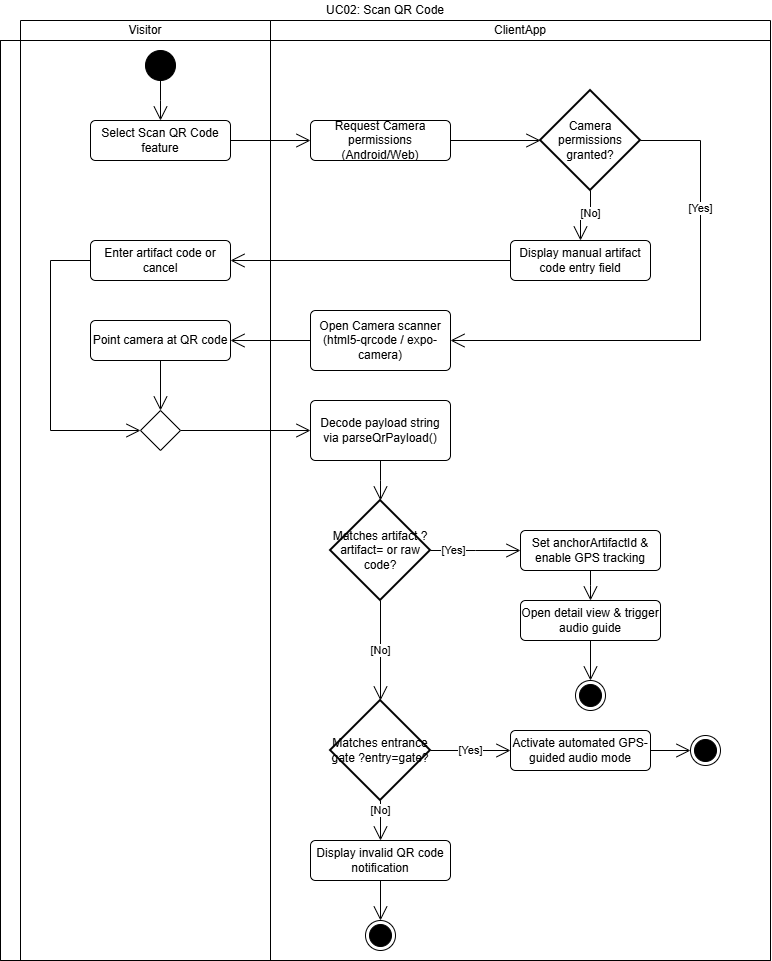

The diagram above was exported from draw.io. Its source (the exported page's mxGraphModel, read from the mxfile embedded in the PNG):
<mxGraphModel dx="1534" dy="1006" grid="1" gridSize="10" guides="1" tooltips="1" connect="1" arrows="1" fold="1" page="1" pageScale="1" pageWidth="827" pageHeight="1169" math="0" shadow="0">
  <root>
    <mxCell id="KeWF-O0O3k0Tlrigpdci-0" />
    <mxCell id="KeWF-O0O3k0Tlrigpdci-1" parent="KeWF-O0O3k0Tlrigpdci-0" />
    <mxCell id="KeWF-O0O3k0Tlrigpdci-5" parent="KeWF-O0O3k0Tlrigpdci-1" style="shape=table;html=1;whiteSpace=wrap;startSize=20;container=1;collapsible=0;childLayout=tableLayout;fillColor=none;swimlaneFillColor=#ffffff;strokeColor=none;" value="UC02: Scan QR Code" vertex="1">
      <mxGeometry height="960" width="770" as="geometry" />
    </mxCell>
    <mxCell id="KeWF-O0O3k0Tlrigpdci-6" parent="KeWF-O0O3k0Tlrigpdci-5" style="shape=partialRectangle;html=1;whiteSpace=wrap;collapsible=0;dropTarget=0;pointerEvents=0;fillColor=none;top=0;left=0;bottom=0;right=0;points=[[0,0.5],[1,0.5]];portConstraint=eastwest;strokeColor=none;" value="" vertex="1">
      <mxGeometry height="20" width="770" y="20" as="geometry" />
    </mxCell>
    <mxCell id="KeWF-O0O3k0Tlrigpdci-7" parent="KeWF-O0O3k0Tlrigpdci-6" style="shape=partialRectangle;html=1;whiteSpace=wrap;connectable=0;fillColor=none;top=1;left=1;bottom=1;right=1;overflow=hidden;strokeColor=none;" value="" vertex="1">
      <mxGeometry height="20" width="20" as="geometry">
        <mxRectangle height="20" width="20" as="alternateBounds" />
      </mxGeometry>
    </mxCell>
    <mxCell id="KeWF-O0O3k0Tlrigpdci-8" parent="KeWF-O0O3k0Tlrigpdci-6" style="shape=partialRectangle;html=1;whiteSpace=wrap;connectable=0;fillColor=none;top=1;left=1;bottom=1;right=1;overflow=hidden;" value="Visitor" vertex="1">
      <mxGeometry height="20" width="250" x="20" as="geometry">
        <mxRectangle height="20" width="250" as="alternateBounds" />
      </mxGeometry>
    </mxCell>
    <mxCell id="KeWF-O0O3k0Tlrigpdci-9" parent="KeWF-O0O3k0Tlrigpdci-6" style="shape=partialRectangle;html=1;whiteSpace=wrap;connectable=0;fillColor=none;top=1;left=1;bottom=1;right=1;overflow=hidden;" value="ClientApp" vertex="1">
      <mxGeometry height="20" width="500" x="270" as="geometry">
        <mxRectangle height="20" width="500" as="alternateBounds" />
      </mxGeometry>
    </mxCell>
    <mxCell id="KeWF-O0O3k0Tlrigpdci-10" parent="KeWF-O0O3k0Tlrigpdci-5" style="shape=partialRectangle;html=1;whiteSpace=wrap;collapsible=0;dropTarget=0;pointerEvents=0;fillColor=none;top=1;left=1;bottom=1;right=1;points=[[0,0.5],[1,0.5]];portConstraint=eastwest;" value="" vertex="1">
      <mxGeometry height="920" width="770" y="40" as="geometry" />
    </mxCell>
    <mxCell id="KeWF-O0O3k0Tlrigpdci-11" parent="KeWF-O0O3k0Tlrigpdci-10" style="shape=partialRectangle;html=1;whiteSpace=wrap;connectable=0;fillColor=none;top=1;left=1;bottom=1;right=1;overflow=hidden;horizontal=0;" value="" vertex="1">
      <mxGeometry height="920" width="20" as="geometry">
        <mxRectangle height="920" width="20" as="alternateBounds" />
      </mxGeometry>
    </mxCell>
    <mxCell id="KeWF-O0O3k0Tlrigpdci-12" parent="KeWF-O0O3k0Tlrigpdci-10" style="shape=partialRectangle;html=1;whiteSpace=wrap;connectable=0;fillColor=none;top=1;left=1;bottom=1;right=1;overflow=hidden;" value="" vertex="1">
      <mxGeometry height="920" width="250" x="20" as="geometry">
        <mxRectangle height="920" width="250" as="alternateBounds" />
      </mxGeometry>
    </mxCell>
    <mxCell id="KeWF-O0O3k0Tlrigpdci-13" parent="KeWF-O0O3k0Tlrigpdci-10" style="shape=partialRectangle;html=1;whiteSpace=wrap;connectable=0;fillColor=none;top=1;left=1;bottom=1;right=1;overflow=hidden;" value="" vertex="1">
      <mxGeometry height="920" width="500" x="270" as="geometry">
        <mxRectangle height="920" width="500" as="alternateBounds" />
      </mxGeometry>
    </mxCell>
    <mxCell id="KeWF-O0O3k0Tlrigpdci-14" edge="1" parent="KeWF-O0O3k0Tlrigpdci-1" source="KeWF-O0O3k0Tlrigpdci-51" style="edgeStyle=elbowEdgeStyle;rounded=0;orthogonalLoop=1;jettySize=auto;html=1;endArrow=open;labelBackgroundColor=default;endSize=12;defaultLabelBackgroundColor=page;" target="KeWF-O0O3k0Tlrigpdci-24" value="[Yes]">
      <mxGeometry relative="1" x="-0.5" as="geometry">
        <mxPoint as="offset" />
        <mxPoint x="190" y="700" as="sourcePoint" />
      </mxGeometry>
    </mxCell>
    <mxCell id="KeWF-O0O3k0Tlrigpdci-15" parent="KeWF-O0O3k0Tlrigpdci-1" style="ellipse;fillColor=strokeColor;html=1;" value="" vertex="1">
      <mxGeometry height="30" width="30" x="145" y="50" as="geometry" />
    </mxCell>
    <mxCell id="KeWF-O0O3k0Tlrigpdci-16" parent="KeWF-O0O3k0Tlrigpdci-1" style="html=1;align=center;verticalAlign=middle;rounded=1;absoluteArcSize=1;arcSize=10;dashed=0;whiteSpace=wrap;" value="Select Scan QR Code feature" vertex="1">
      <mxGeometry height="40" width="140" x="90" y="120" as="geometry" />
    </mxCell>
    <mxCell id="KeWF-O0O3k0Tlrigpdci-17" edge="1" parent="KeWF-O0O3k0Tlrigpdci-1" source="KeWF-O0O3k0Tlrigpdci-18" style="edgeStyle=orthogonalEdgeStyle;shape=connector;rounded=0;libavoidRouting=1;orthogonalLoop=1;jettySize=auto;html=1;strokeColor=default;align=center;verticalAlign=middle;fontFamily=Helvetica;fontSize=11;fontColor=default;labelBackgroundColor=default;defaultLabelBackgroundColor=page;elbow=horizontal;endArrow=open;endSize=12;" target="KeWF-O0O3k0Tlrigpdci-50">
      <mxGeometry relative="1" x="-0.9333" as="geometry">
        <mxPoint x="189.5" y="285" as="targetPoint" />
      </mxGeometry>
    </mxCell>
    <mxCell id="KeWF-O0O3k0Tlrigpdci-18" parent="KeWF-O0O3k0Tlrigpdci-1" style="html=1;align=center;verticalAlign=middle;rounded=1;absoluteArcSize=1;arcSize=10;dashed=0;whiteSpace=wrap;" value="Request Camera permissions (Android/Web)" vertex="1">
      <mxGeometry height="40" width="140" x="310" y="120" as="geometry" />
    </mxCell>
    <mxCell id="KeWF-O0O3k0Tlrigpdci-19" parent="KeWF-O0O3k0Tlrigpdci-1" style="html=1;align=center;verticalAlign=middle;rounded=1;absoluteArcSize=1;arcSize=10;dashed=0;whiteSpace=wrap;" value="Point camera at QR code" vertex="1">
      <mxGeometry height="40" width="140" x="90" y="320" as="geometry" />
    </mxCell>
    <mxCell id="KeWF-O0O3k0Tlrigpdci-20" parent="KeWF-O0O3k0Tlrigpdci-1" style="html=1;align=center;verticalAlign=middle;rounded=1;absoluteArcSize=1;arcSize=10;dashed=0;whiteSpace=wrap;" value="Decode payload string via parseQrPayload()" vertex="1">
      <mxGeometry height="60" width="140" x="310" y="400" as="geometry" />
    </mxCell>
    <mxCell id="KeWF-O0O3k0Tlrigpdci-23" edge="1" parent="KeWF-O0O3k0Tlrigpdci-1" source="KeWF-O0O3k0Tlrigpdci-24" style="edgeStyle=elbowEdgeStyle;shape=connector;rounded=0;orthogonalLoop=1;jettySize=auto;html=1;strokeColor=default;align=center;verticalAlign=middle;fontFamily=Helvetica;fontSize=11;fontColor=default;labelBackgroundColor=none;endArrow=open;endSize=12;" target="es-PFdMJaHfhqSjXX2Gn-6">
      <mxGeometry relative="1" as="geometry" />
    </mxCell>
    <mxCell id="KeWF-O0O3k0Tlrigpdci-24" parent="KeWF-O0O3k0Tlrigpdci-1" style="html=1;align=center;verticalAlign=middle;rounded=1;absoluteArcSize=1;arcSize=10;dashed=0;whiteSpace=wrap;" value="Set anchorArtifactId &amp;amp; enable GPS tracking" vertex="1">
      <mxGeometry height="40" width="140" x="520" y="530" as="geometry" />
    </mxCell>
    <mxCell id="KeWF-O0O3k0Tlrigpdci-26" edge="1" parent="KeWF-O0O3k0Tlrigpdci-1" source="KeWF-O0O3k0Tlrigpdci-16" style="edgeStyle=elbowEdgeStyle;html=1;elbow=horizontal;endArrow=open;labelBackgroundColor=none;endSize=12;rounded=0;" target="KeWF-O0O3k0Tlrigpdci-18" value="">
      <mxGeometry relative="1" x="0.8218" as="geometry">
        <mxPoint x="370" y="244.5" as="sourcePoint" />
        <mxPoint x="410" y="244.5" as="targetPoint" />
      </mxGeometry>
    </mxCell>
    <mxCell id="KeWF-O0O3k0Tlrigpdci-27" edge="1" parent="KeWF-O0O3k0Tlrigpdci-1" source="KeWF-O0O3k0Tlrigpdci-15" style="edgeStyle=elbowEdgeStyle;html=1;elbow=horizontal;endArrow=open;labelBackgroundColor=none;endSize=12;rounded=0;" target="KeWF-O0O3k0Tlrigpdci-16" value="">
      <mxGeometry relative="1" x="0.8" as="geometry">
        <mxPoint x="160" y="80" as="sourcePoint" />
        <mxPoint x="215" y="310" as="targetPoint" />
      </mxGeometry>
    </mxCell>
    <mxCell id="KeWF-O0O3k0Tlrigpdci-28" edge="1" parent="KeWF-O0O3k0Tlrigpdci-1" source="KeWF-O0O3k0Tlrigpdci-19" style="edgeStyle=orthogonalEdgeStyle;html=1;elbow=horizontal;endArrow=open;labelBackgroundColor=none;endSize=12;rounded=0;libavoidRouting=1;" target="KeWF-O0O3k0Tlrigpdci-32" value="">
      <mxGeometry relative="1" x="-0.725" as="geometry">
        <mxPoint x="230" y="510.0000000000002" as="sourcePoint" />
        <mxPoint x="195" y="630" as="targetPoint" />
      </mxGeometry>
    </mxCell>
    <mxCell id="KeWF-O0O3k0Tlrigpdci-29" edge="1" parent="KeWF-O0O3k0Tlrigpdci-1" source="KeWF-O0O3k0Tlrigpdci-20" style="edgeStyle=elbowEdgeStyle;html=1;elbow=horizontal;endArrow=open;labelBackgroundColor=none;endSize=12;rounded=0;" target="KeWF-O0O3k0Tlrigpdci-51" value="">
      <mxGeometry relative="1" x="-0.84" as="geometry">
        <mxPoint x="205" y="550" as="sourcePoint" />
        <mxPoint x="190" y="660" as="targetPoint" />
      </mxGeometry>
    </mxCell>
    <mxCell id="KeWF-O0O3k0Tlrigpdci-31" edge="1" parent="KeWF-O0O3k0Tlrigpdci-1" source="es-PFdMJaHfhqSjXX2Gn-3" style="edgeStyle=orthogonalEdgeStyle;shape=connector;rounded=0;orthogonalLoop=1;jettySize=auto;elbow=horizontal;html=1;strokeColor=default;align=center;verticalAlign=middle;fontFamily=Helvetica;fontSize=11;fontColor=default;labelBackgroundColor=default;defaultLabelBackgroundColor=page;endArrow=open;endSize=12;libavoidRouting=1;" target="KeWF-O0O3k0Tlrigpdci-19">
      <mxGeometry relative="1" as="geometry">
        <mxPoint x="160" y="360" as="sourcePoint" />
      </mxGeometry>
    </mxCell>
    <mxCell id="es-PFdMJaHfhqSjXX2Gn-5" edge="1" parent="KeWF-O0O3k0Tlrigpdci-1" source="KeWF-O0O3k0Tlrigpdci-32" style="edgeStyle=orthogonalEdgeStyle;shape=connector;rounded=0;jumpStyle=arc;libavoidRouting=1;orthogonalLoop=1;jettySize=auto;html=1;strokeColor=default;align=center;verticalAlign=middle;fontFamily=Helvetica;fontSize=11;fontColor=default;labelBackgroundColor=default;defaultLabelBackgroundColor=page;elbow=horizontal;endArrow=open;endSize=12;" target="KeWF-O0O3k0Tlrigpdci-20">
      <mxGeometry relative="1" as="geometry" />
    </mxCell>
    <mxCell id="KeWF-O0O3k0Tlrigpdci-32" parent="KeWF-O0O3k0Tlrigpdci-1" style="shape=rhombus;html=1;verticalLabelPosition=bottom;verticalAlignment=top;" value="" vertex="1">
      <mxGeometry height="40" width="40" x="140" y="410" as="geometry" />
    </mxCell>
    <mxCell id="KeWF-O0O3k0Tlrigpdci-33" parent="KeWF-O0O3k0Tlrigpdci-1" style="ellipse;html=1;shape=endState;fillColor=strokeColor;" value="" vertex="1">
      <mxGeometry height="30" width="30" x="365" y="920" as="geometry" />
    </mxCell>
    <mxCell id="KeWF-O0O3k0Tlrigpdci-34" edge="1" parent="KeWF-O0O3k0Tlrigpdci-1" source="KeWF-O0O3k0Tlrigpdci-50" style="shape=connector;rounded=0;orthogonalLoop=1;jettySize=auto;html=1;strokeColor=default;align=center;verticalAlign=middle;fontFamily=Helvetica;fontSize=11;fontColor=default;labelBackgroundColor=default;defaultLabelBackgroundColor=page;elbow=horizontal;endArrow=open;endSize=12;edgeStyle=orthogonalEdgeStyle;" target="es-PFdMJaHfhqSjXX2Gn-3" value="[Yes]">
      <mxGeometry relative="1" x="-0.498" as="geometry">
        <mxPoint as="offset" />
        <Array as="points">
          <mxPoint x="700" y="140" />
          <mxPoint x="700" y="340" />
        </Array>
        <mxPoint x="189.5" y="385" as="sourcePoint" />
      </mxGeometry>
    </mxCell>
    <mxCell id="KeWF-O0O3k0Tlrigpdci-36" parent="KeWF-O0O3k0Tlrigpdci-1" style="html=1;align=center;verticalAlign=middle;rounded=1;absoluteArcSize=1;arcSize=10;dashed=0;whiteSpace=wrap;" value="Display invalid QR code notification" vertex="1">
      <mxGeometry height="40" width="140" x="310" y="840" as="geometry" />
    </mxCell>
    <mxCell id="KeWF-O0O3k0Tlrigpdci-37" edge="1" parent="KeWF-O0O3k0Tlrigpdci-1" source="KeWF-O0O3k0Tlrigpdci-36" style="edgeStyle=orthogonalEdgeStyle;shape=connector;rounded=0;libavoidRouting=1;orthogonalLoop=1;jettySize=auto;html=1;strokeColor=default;align=center;verticalAlign=middle;fontFamily=Helvetica;fontSize=11;fontColor=default;labelBackgroundColor=default;defaultLabelBackgroundColor=page;elbow=horizontal;endArrow=open;endSize=12;" target="KeWF-O0O3k0Tlrigpdci-33">
      <mxGeometry relative="1" x="0.9" as="geometry">
        <mxPoint x="380" y="880" as="sourcePoint" />
      </mxGeometry>
    </mxCell>
    <mxCell id="KeWF-O0O3k0Tlrigpdci-38" edge="1" parent="KeWF-O0O3k0Tlrigpdci-1" source="KeWF-O0O3k0Tlrigpdci-50" style="edgeStyle=orthogonalEdgeStyle;shape=connector;rounded=0;orthogonalLoop=1;jettySize=auto;html=1;strokeColor=default;align=center;verticalAlign=middle;fontFamily=Helvetica;fontSize=11;fontColor=default;labelBackgroundColor=default;defaultLabelBackgroundColor=page;elbow=horizontal;endArrow=open;endSize=12;libavoidRouting=1;" target="es-PFdMJaHfhqSjXX2Gn-0" value="[No]">
      <mxGeometry relative="1" x="-0.25" as="geometry">
        <mxPoint as="offset" />
        <Array as="points">
          <mxPoint x="590" y="215" />
          <mxPoint x="580" y="215" />
        </Array>
        <mxPoint x="169.5" y="305" as="sourcePoint" />
      </mxGeometry>
    </mxCell>
    <mxCell id="KeWF-O0O3k0Tlrigpdci-43" edge="1" parent="KeWF-O0O3k0Tlrigpdci-1" source="KeWF-O0O3k0Tlrigpdci-44" style="edgeStyle=orthogonalEdgeStyle;shape=connector;rounded=0;libavoidRouting=1;orthogonalLoop=1;jettySize=auto;html=1;strokeColor=default;align=center;verticalAlign=middle;fontFamily=Helvetica;fontSize=11;fontColor=default;labelBackgroundColor=default;defaultLabelBackgroundColor=page;elbow=horizontal;endArrow=open;endSize=12;" target="KeWF-O0O3k0Tlrigpdci-57">
      <mxGeometry relative="1" as="geometry" />
    </mxCell>
    <mxCell id="KeWF-O0O3k0Tlrigpdci-44" parent="KeWF-O0O3k0Tlrigpdci-1" style="html=1;align=center;verticalAlign=middle;rounded=1;absoluteArcSize=1;arcSize=10;dashed=0;whiteSpace=wrap;" value="Activate automated GPS-guided audio mode" vertex="1">
      <mxGeometry height="40" width="140" x="510" y="730" as="geometry" />
    </mxCell>
    <mxCell id="KeWF-O0O3k0Tlrigpdci-45" edge="1" parent="KeWF-O0O3k0Tlrigpdci-1" source="KeWF-O0O3k0Tlrigpdci-52" style="edgeStyle=orthogonalEdgeStyle;shape=connector;rounded=0;libavoidRouting=1;orthogonalLoop=1;jettySize=auto;html=1;strokeColor=default;align=center;verticalAlign=middle;fontFamily=Helvetica;fontSize=11;fontColor=default;labelBackgroundColor=default;defaultLabelBackgroundColor=page;elbow=horizontal;endArrow=open;endSize=12;" target="KeWF-O0O3k0Tlrigpdci-44" value="[Yes]">
      <mxGeometry relative="1" as="geometry">
        <mxPoint x="190" y="900" as="sourcePoint" />
      </mxGeometry>
    </mxCell>
    <mxCell id="KeWF-O0O3k0Tlrigpdci-46" edge="1" parent="KeWF-O0O3k0Tlrigpdci-1" source="KeWF-O0O3k0Tlrigpdci-52" style="edgeStyle=orthogonalEdgeStyle;shape=connector;rounded=0;orthogonalLoop=1;jettySize=auto;html=1;strokeColor=default;align=center;verticalAlign=middle;fontFamily=Helvetica;fontSize=11;fontColor=default;labelBackgroundColor=default;defaultLabelBackgroundColor=page;elbow=horizontal;endArrow=open;endSize=12;libavoidRouting=1;" target="KeWF-O0O3k0Tlrigpdci-36" value="[No]">
      <mxGeometry relative="1" x="-0.6667" as="geometry">
        <mxPoint as="offset" />
        <mxPoint x="210" y="880" as="sourcePoint" />
        <mxPoint x="380" y="839.9999999999998" as="targetPoint" />
      </mxGeometry>
    </mxCell>
    <mxCell id="KeWF-O0O3k0Tlrigpdci-50" parent="KeWF-O0O3k0Tlrigpdci-1" style="strokeWidth=2;html=1;shape=mxgraph.flowchart.decision;whiteSpace=wrap;" value="Camera permissions granted?" vertex="1">
      <mxGeometry height="100" width="100" x="540" y="90" as="geometry" />
    </mxCell>
    <mxCell id="es-PFdMJaHfhqSjXX2Gn-8" edge="1" parent="KeWF-O0O3k0Tlrigpdci-1" source="KeWF-O0O3k0Tlrigpdci-51" style="edgeStyle=orthogonalEdgeStyle;shape=connector;rounded=0;jumpStyle=arc;libavoidRouting=1;orthogonalLoop=1;jettySize=auto;html=1;strokeColor=default;align=center;verticalAlign=middle;fontFamily=Helvetica;fontSize=11;fontColor=default;labelBackgroundColor=default;defaultLabelBackgroundColor=page;elbow=horizontal;endArrow=open;endSize=12;" target="KeWF-O0O3k0Tlrigpdci-52" value="[No]">
      <mxGeometry relative="1" as="geometry" />
    </mxCell>
    <mxCell id="KeWF-O0O3k0Tlrigpdci-51" parent="KeWF-O0O3k0Tlrigpdci-1" style="strokeWidth=2;html=1;shape=mxgraph.flowchart.decision;whiteSpace=wrap;" value="Matches artifact ?artifact= or raw code?" vertex="1">
      <mxGeometry height="100" width="100" x="330" y="500" as="geometry" />
    </mxCell>
    <mxCell id="KeWF-O0O3k0Tlrigpdci-52" parent="KeWF-O0O3k0Tlrigpdci-1" style="strokeWidth=2;html=1;shape=mxgraph.flowchart.decision;whiteSpace=wrap;" value="Matches entrance gate ?entry=gate?" vertex="1">
      <mxGeometry height="100" width="100" x="330" y="700" as="geometry" />
    </mxCell>
    <mxCell id="KeWF-O0O3k0Tlrigpdci-57" parent="KeWF-O0O3k0Tlrigpdci-1" style="ellipse;html=1;shape=endState;fillColor=strokeColor;" value="" vertex="1">
      <mxGeometry height="30" width="30" x="690" y="735" as="geometry" />
    </mxCell>
    <mxCell id="es-PFdMJaHfhqSjXX2Gn-2" edge="1" parent="KeWF-O0O3k0Tlrigpdci-1" source="es-PFdMJaHfhqSjXX2Gn-0" style="edgeStyle=orthogonalEdgeStyle;shape=connector;rounded=0;jumpStyle=arc;libavoidRouting=1;orthogonalLoop=1;jettySize=auto;html=1;strokeColor=default;align=center;verticalAlign=middle;fontFamily=Helvetica;fontSize=11;fontColor=default;labelBackgroundColor=default;defaultLabelBackgroundColor=page;elbow=horizontal;endArrow=open;endSize=12;" target="es-PFdMJaHfhqSjXX2Gn-1">
      <mxGeometry relative="1" as="geometry" />
    </mxCell>
    <mxCell id="es-PFdMJaHfhqSjXX2Gn-0" parent="KeWF-O0O3k0Tlrigpdci-1" style="html=1;align=center;verticalAlign=middle;rounded=1;absoluteArcSize=1;arcSize=10;dashed=0;whiteSpace=wrap;" value="Display manual artifact code entry field" vertex="1">
      <mxGeometry height="40" width="140" x="510" y="240" as="geometry" />
    </mxCell>
    <mxCell id="es-PFdMJaHfhqSjXX2Gn-4" edge="1" parent="KeWF-O0O3k0Tlrigpdci-1" source="es-PFdMJaHfhqSjXX2Gn-1" style="edgeStyle=orthogonalEdgeStyle;shape=connector;rounded=0;jumpStyle=arc;orthogonalLoop=1;jettySize=auto;html=1;strokeColor=default;align=center;verticalAlign=middle;fontFamily=Helvetica;fontSize=11;fontColor=default;labelBackgroundColor=default;defaultLabelBackgroundColor=page;elbow=horizontal;endArrow=open;endSize=12;" target="KeWF-O0O3k0Tlrigpdci-32">
      <mxGeometry relative="1" x="0.14" as="geometry">
        <Array as="points">
          <mxPoint x="50" y="260" />
          <mxPoint x="50" y="430" />
        </Array>
      </mxGeometry>
    </mxCell>
    <mxCell id="es-PFdMJaHfhqSjXX2Gn-1" parent="KeWF-O0O3k0Tlrigpdci-1" style="html=1;align=center;verticalAlign=middle;rounded=1;absoluteArcSize=1;arcSize=10;dashed=0;whiteSpace=wrap;" value="Enter artifact code or cancel" vertex="1">
      <mxGeometry height="40" width="140" x="90" y="240" as="geometry" />
    </mxCell>
    <mxCell id="es-PFdMJaHfhqSjXX2Gn-3" parent="KeWF-O0O3k0Tlrigpdci-1" style="html=1;align=center;verticalAlign=middle;rounded=1;absoluteArcSize=1;arcSize=10;dashed=0;whiteSpace=wrap;" value="Open Camera scanner (html5-qrcode / expo-camera)" vertex="1">
      <mxGeometry height="60" width="140" x="310" y="310" as="geometry" />
    </mxCell>
    <mxCell id="es-PFdMJaHfhqSjXX2Gn-10" edge="1" parent="KeWF-O0O3k0Tlrigpdci-1" source="es-PFdMJaHfhqSjXX2Gn-6" style="edgeStyle=orthogonalEdgeStyle;shape=connector;rounded=0;jumpStyle=arc;libavoidRouting=1;orthogonalLoop=1;jettySize=auto;html=1;strokeColor=default;align=center;verticalAlign=middle;fontFamily=Helvetica;fontSize=11;fontColor=default;labelBackgroundColor=default;defaultLabelBackgroundColor=page;elbow=horizontal;endArrow=open;endSize=12;" target="es-PFdMJaHfhqSjXX2Gn-9">
      <mxGeometry relative="1" as="geometry" />
    </mxCell>
    <mxCell id="es-PFdMJaHfhqSjXX2Gn-6" parent="KeWF-O0O3k0Tlrigpdci-1" style="html=1;align=center;verticalAlign=middle;rounded=1;absoluteArcSize=1;arcSize=10;dashed=0;whiteSpace=wrap;" value="Open detail view &amp;amp; trigger audio guide" vertex="1">
      <mxGeometry height="40" width="140" x="520" y="600" as="geometry" />
    </mxCell>
    <mxCell id="es-PFdMJaHfhqSjXX2Gn-9" parent="KeWF-O0O3k0Tlrigpdci-1" style="ellipse;html=1;shape=endState;fillColor=strokeColor;" value="" vertex="1">
      <mxGeometry height="30" width="30" x="575" y="680" as="geometry" />
    </mxCell>
  </root>
</mxGraphModel>